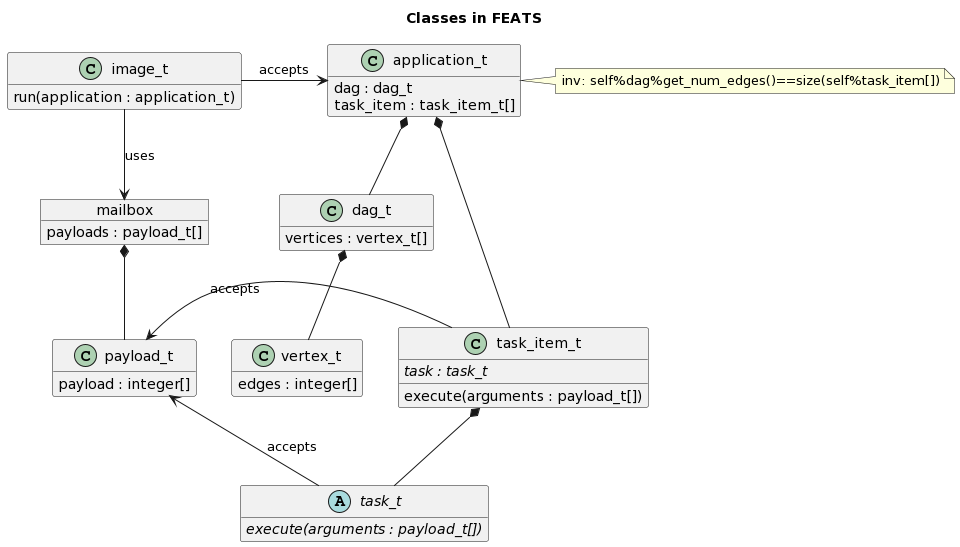

The diagram above was rendered by PlantUML. Its source (embedded in the PNG):
@startuml
Title "Classes in FEATS"

hide empty members

class application_t{
  dag : dag_t
  task_item : task_item_t[]
}
note right: inv: self%dag%get_num_edges()==size(self%task_item[])
application_t *-down- task_item_t

class dag_t{
  vertices : vertex_t[]
}

class vertex_t{
  edges : integer[]
}

application_t *-down- dag_t
dag_t *-down- vertex_t

class image_t{
  run(application : application_t)
}

image_t -right-> application_t : accepts

class task_item_t{
  {abstract} task : task_t
  execute(arguments : payload_t[])
}

abstract class task_t{
  {abstract} execute(arguments : payload_t[])
}

task_item_t *-down- task_t
task_t -left-> payload_t : accepts
task_item_t -left-> payload_t : accepts

class payload_t{
  payload : integer[]
}

object mailbox{
  payloads : payload_t[]
}

mailbox *-down- payload_t
image_t --> mailbox : uses
@enduml